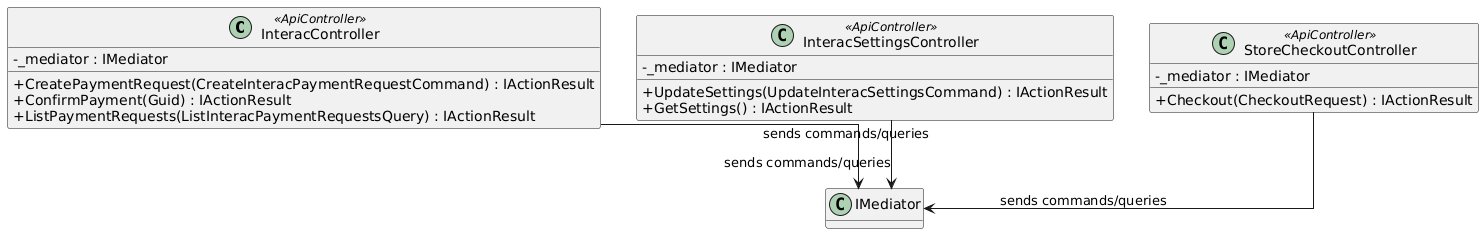

The diagram above was rendered by PlantUML. Its source (embedded in the PNG):
@startuml
skinparam classAttributeIconSize 0
skinparam linetype ortho
hide empty methods

class InteracController <<ApiController>> {
  -_mediator : IMediator
  +CreatePaymentRequest(CreateInteracPaymentRequestCommand) : IActionResult
  +ConfirmPayment(Guid) : IActionResult
  +ListPaymentRequests(ListInteracPaymentRequestsQuery) : IActionResult
}

class InteracSettingsController <<ApiController>> {
  -_mediator : IMediator
  +UpdateSettings(UpdateInteracSettingsCommand) : IActionResult
  +GetSettings() : IActionResult
}

class StoreCheckoutController <<ApiController>> {
  -_mediator : IMediator
  +Checkout(CheckoutRequest) : IActionResult
}

InteracController --> "IMediator" : sends commands/queries
InteracSettingsController --> "IMediator" : sends commands/queries
StoreCheckoutController --> "IMediator" : sends commands/queries
@enduml